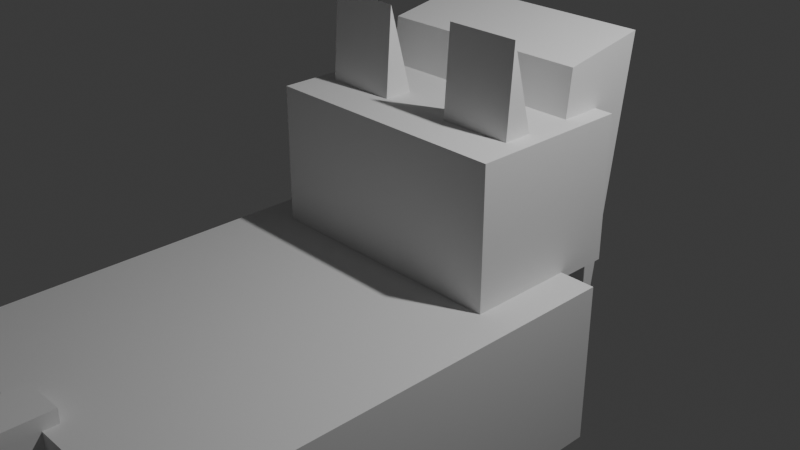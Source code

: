 # Source: cat.blend  (saved by Blender 5.0.119; exported with 4.5.12 LTS)
import bpy
from mathutils import Matrix  # noqa: F401  (used for matrix-valued properties, if any)

bpy.ops.wm.read_factory_settings(use_empty=True)
scene = bpy.context.scene
scene.name = 'Scene'

# ---- collections
col_collection = bpy.data.collections.new('Collection'); scene.collection.children.link(col_collection)

# ---- world
world_world = bpy.data.worlds.new('World'); scene.world = world_world
world_world.use_nodes = True; world_world.node_tree.nodes.clear()
_N = world_world.node_tree.nodes; _L = world_world.node_tree.links
n0 = _N.new('ShaderNodeOutputWorld'); n0.name = 'World Output'; n0.location = (200, 100)
n1 = _N.new('ShaderNodeBackground'); n1.name = 'Background'; n1.location = (-200, 100)
n1.inputs[0].default_value = (0.05088, 0.05088, 0.05088, 1.0)
_L.new(n1.outputs[0], n0.inputs[0])
n0.is_active_output = True
world_world.color = (0.05088, 0.05088, 0.05088)
world_world.sun_shadow_jitter_overblur = 0.0

# ---- cameras
cam_camera = bpy.data.cameras.new('Camera')
cam_camera.clip_end = 100.0
cam_camera.ortho_scale = 7.314

# ---- lights
light_light = bpy.data.lights.new('Light', 'POINT')
light_light.energy = 1000.0
light_light.shadow_soft_size = 0.1

# ---- meshes
me_cube_002 = bpy.data.meshes.new('Cube.002')
me_cube_002.from_pydata([(-1.4, -0.9, -0.02531), (-1.4, -0.9, 1.575), (-1.4, 0.9, -0.02531), (-1.4, 0.9, 1.575), (1.4, -0.9, -0.02531), (1.4, -0.9, 1.575), (1.4, 0.9, -0.02531), (1.4, 0.9, 1.575)], [], [(0, 1, 3, 2), (2, 3, 7, 6), (6, 7, 5, 4), (4, 5, 1, 0), (2, 6, 4, 0), (7, 3, 1, 5)])
_uv = me_cube_002.uv_layers.new(name='UVMap')
_uv.uv.foreach_set('vector', [0.375, 0.0, 0.625, 0.0, 0.625, 0.25, 0.375, 0.25, 0.375, 0.25, 0.625, 0.25, 0.625, 0.5, 0.375, 0.5, 0.375, 0.5, 0.625, 0.5, 0.625, 0.75, 0.375, 0.75, 0.375, 0.75, 0.625, 0.75, 0.625, 1.0, 0.375, 1.0, 0.125, 0.5, 0.375, 0.5, 0.375, 0.75, 0.125, 0.75, 0.625, 0.5, 0.875, 0.5, 0.875, 0.75, 0.625, 0.75])
me_cube_002.update()
me_cube_003 = bpy.data.meshes.new('Cube.003')
me_cube_003.from_pydata([(0.4, -0.05235, -0.6479), (-0.4, -0.05235, -0.6479), (0.4, 0.4232, -0.4934), (0.4, 0.05235, 0.6479), (-0.4, 0.4232, -0.4934), (-0.4, 0.05235, 0.6479)], [], [(2, 3, 5, 1, 0), (1, 5, 4), (4, 5, 3, 2), (1, 4, 2, 0)])
_uv = me_cube_003.uv_layers.new(name='UVMap')
_uv.uv.foreach_set('vector', [0.375, 0.75, 0.625, 0.75, 0.625, 0.5, 0.375, 0.25, 0.375, 1.0, 0.375, 0.25, 0.625, 0.5, 0.375, 0.5, 0.375, 0.5, 0.625, 0.5, 0.625, 0.75, 0.375, 0.75, 0.125, 0.5, 0.375, 0.5, 0.375, 0.75, 0.125, 0.75])
me_cube_003.update()
me_cube_005 = bpy.data.meshes.new('Cube.005')
me_cube_005.from_pydata([(-1.2, -0.5415, -1.326), (-1.2, -0.2541, 1.409), (-1.2, 0.2883, -1.413), (-1.2, 0.699, 1.578), (1.2, -0.5415, -1.326), (1.2, -0.2541, 1.409), (1.2, 0.2883, -1.413), (1.2, 0.699, 1.578)], [], [(0, 1, 3, 2), (2, 3, 7, 6), (6, 7, 5, 4), (4, 5, 1, 0), (2, 6, 4, 0), (7, 3, 1, 5)])
_uv = me_cube_005.uv_layers.new(name='UVMap')
_uv.uv.foreach_set('vector', [0.375, 0.0, 0.625, 0.0, 0.625, 0.25, 0.375, 0.25, 0.375, 0.25, 0.625, 0.25, 0.625, 0.5, 0.375, 0.5, 0.375, 0.5, 0.625, 0.5, 0.625, 0.75, 0.375, 0.75, 0.375, 0.75, 0.625, 0.75, 0.625, 1.0, 0.375, 1.0, 0.125, 0.5, 0.375, 0.5, 0.375, 0.75, 0.125, 0.75, 0.625, 0.5, 0.875, 0.5, 0.875, 0.75, 0.625, 0.75])
me_cube_005.materials.append(None)
me_cube_005.update()
me_cube_006 = bpy.data.meshes.new('Cube.006')
me_cube_006.from_pydata([(0.4, -0.05235, -0.6479), (-0.4, -0.05235, -0.6479), (0.4, 0.4232, -0.4934), (0.4, 0.05235, 0.6479), (-0.4, 0.4232, -0.4934), (-0.4, 0.05235, 0.6479)], [], [(2, 3, 5, 1, 0), (1, 5, 4), (4, 5, 3, 2), (1, 4, 2, 0)])
_uv = me_cube_006.uv_layers.new(name='UVMap')
_uv.uv.foreach_set('vector', [0.375, 0.75, 0.625, 0.75, 0.625, 0.5, 0.375, 0.25, 0.375, 1.0, 0.375, 0.25, 0.625, 0.5, 0.375, 0.5, 0.375, 0.5, 0.625, 0.5, 0.625, 0.75, 0.375, 0.75, 0.125, 0.5, 0.375, 0.5, 0.375, 0.75, 0.125, 0.75])
me_cube_006.update()
me_cube_007 = bpy.data.meshes.new('Cube.007')
me_cube_007.from_pydata([(-1.8, -2.5, -0.9), (-1.8, -2.5, 0.9), (-1.8, 2.5, -0.9), (-1.8, 2.5, 0.9), (1.8, -2.5, -0.9), (1.8, -2.5, 0.9), (1.8, 2.5, -0.9), (1.8, 2.5, 0.9)], [], [(0, 1, 3, 2), (2, 3, 7, 6), (6, 7, 5, 4), (4, 5, 1, 0), (2, 6, 4, 0), (7, 3, 1, 5)])
_uv = me_cube_007.uv_layers.new(name='UVMap')
_uv.uv.foreach_set('vector', [0.375, 0.0, 0.625, 0.0, 0.625, 0.25, 0.375, 0.25, 0.375, 0.25, 0.625, 0.25, 0.625, 0.5, 0.375, 0.5, 0.375, 0.5, 0.625, 0.5, 0.625, 0.75, 0.375, 0.75, 0.375, 0.75, 0.625, 0.75, 0.625, 1.0, 0.375, 1.0, 0.125, 0.5, 0.375, 0.5, 0.375, 0.75, 0.125, 0.75, 0.625, 0.5, 0.875, 0.5, 0.875, 0.75, 0.625, 0.75])
me_cube_007.update()
me_cube_008 = bpy.data.meshes.new('Cube.008')
me_cube_008.from_pydata([(-0.25, -0.25, -1.406), (-0.25, -0.25, -0.005563), (-0.25, 0.25, -1.406), (-0.25, 0.25, -0.005563), (0.25, -0.25, -1.406), (0.25, -0.25, -0.005563), (0.25, 0.25, -1.406), (0.25, 0.25, -0.005563)], [], [(0, 1, 3, 2), (2, 3, 7, 6), (6, 7, 5, 4), (4, 5, 1, 0), (2, 6, 4, 0), (7, 3, 1, 5)])
_uv = me_cube_008.uv_layers.new(name='UVMap')
_uv.uv.foreach_set('vector', [0.375, 0.0, 0.625, 0.0, 0.625, 0.25, 0.375, 0.25, 0.375, 0.25, 0.625, 0.25, 0.625, 0.5, 0.375, 0.5, 0.375, 0.5, 0.625, 0.5, 0.625, 0.75, 0.375, 0.75, 0.375, 0.75, 0.625, 0.75, 0.625, 1.0, 0.375, 1.0, 0.125, 0.5, 0.375, 0.5, 0.375, 0.75, 0.125, 0.75, 0.625, 0.5, 0.875, 0.5, 0.875, 0.75, 0.625, 0.75])
me_cube_008.update()
me_cube_012 = bpy.data.meshes.new('Cube.012')
me_cube_012.from_pydata([(-0.25, -0.25, -1.406), (-0.25, -0.25, -0.005563), (-0.25, 0.25, -1.406), (-0.25, 0.25, -0.005563), (0.25, -0.25, -1.406), (0.25, -0.25, -0.005563), (0.25, 0.25, -1.406), (0.25, 0.25, -0.005563)], [], [(0, 1, 3, 2), (2, 3, 7, 6), (6, 7, 5, 4), (4, 5, 1, 0), (2, 6, 4, 0), (7, 3, 1, 5)])
_uv = me_cube_012.uv_layers.new(name='UVMap')
_uv.uv.foreach_set('vector', [0.375, 0.0, 0.625, 0.0, 0.625, 0.25, 0.375, 0.25, 0.375, 0.25, 0.625, 0.25, 0.625, 0.5, 0.375, 0.5, 0.375, 0.5, 0.625, 0.5, 0.625, 0.75, 0.375, 0.75, 0.375, 0.75, 0.625, 0.75, 0.625, 1.0, 0.375, 1.0, 0.125, 0.5, 0.375, 0.5, 0.375, 0.75, 0.125, 0.75, 0.625, 0.5, 0.875, 0.5, 0.875, 0.75, 0.625, 0.75])
me_cube_012.update()
me_cube_013 = bpy.data.meshes.new('Cube.013')
me_cube_013.from_pydata([(-0.25, -0.25, -1.406), (-0.25, -0.25, -0.005563), (-0.25, 0.25, -1.406), (-0.25, 0.25, -0.005563), (0.25, -0.25, -1.406), (0.25, -0.25, -0.005563), (0.25, 0.25, -1.406), (0.25, 0.25, -0.005563)], [], [(0, 1, 3, 2), (2, 3, 7, 6), (6, 7, 5, 4), (4, 5, 1, 0), (2, 6, 4, 0), (7, 3, 1, 5)])
_uv = me_cube_013.uv_layers.new(name='UVMap')
_uv.uv.foreach_set('vector', [0.375, 0.0, 0.625, 0.0, 0.625, 0.25, 0.375, 0.25, 0.375, 0.25, 0.625, 0.25, 0.625, 0.5, 0.375, 0.5, 0.375, 0.5, 0.625, 0.5, 0.625, 0.75, 0.375, 0.75, 0.375, 0.75, 0.625, 0.75, 0.625, 1.0, 0.375, 1.0, 0.125, 0.5, 0.375, 0.5, 0.375, 0.75, 0.125, 0.75, 0.625, 0.5, 0.875, 0.5, 0.875, 0.75, 0.625, 0.75])
me_cube_013.update()
me_cube_014 = bpy.data.meshes.new('Cube.014')
me_cube_014.from_pydata([(-0.25, -0.25, -1.406), (-0.25, -0.25, -0.005563), (-0.25, 0.25, -1.406), (-0.25, 0.25, -0.005563), (0.25, -0.25, -1.406), (0.25, -0.25, -0.005563), (0.25, 0.25, -1.406), (0.25, 0.25, -0.005563)], [], [(0, 1, 3, 2), (2, 3, 7, 6), (6, 7, 5, 4), (4, 5, 1, 0), (2, 6, 4, 0), (7, 3, 1, 5)])
_uv = me_cube_014.uv_layers.new(name='UVMap')
_uv.uv.foreach_set('vector', [0.375, 0.0, 0.625, 0.0, 0.625, 0.25, 0.375, 0.25, 0.375, 0.25, 0.625, 0.25, 0.625, 0.5, 0.375, 0.5, 0.375, 0.5, 0.625, 0.5, 0.625, 0.75, 0.375, 0.75, 0.375, 0.75, 0.625, 0.75, 0.625, 1.0, 0.375, 1.0, 0.125, 0.5, 0.375, 0.5, 0.375, 0.75, 0.125, 0.75, 0.625, 0.5, 0.875, 0.5, 0.875, 0.75, 0.625, 0.75])
me_cube_014.update()
me_cube_015 = bpy.data.meshes.new('Cube.015')
me_cube_015.from_pydata([(-0.25, -1.886, -0.25), (-0.25, -1.886, 0.25), (-0.25, 0.1141, -0.25), (-0.25, 0.1141, 0.25), (0.25, -1.886, -0.25), (0.25, -1.886, 0.25), (0.25, 0.1141, -0.25), (0.25, 0.1141, 0.25)], [], [(0, 1, 3, 2), (2, 3, 7, 6), (6, 7, 5, 4), (4, 5, 1, 0), (2, 6, 4, 0), (7, 3, 1, 5)])
_uv = me_cube_015.uv_layers.new(name='UVMap')
_uv.uv.foreach_set('vector', [0.375, 0.0, 0.625, 0.0, 0.625, 0.25, 0.375, 0.25, 0.375, 0.25, 0.625, 0.25, 0.625, 0.5, 0.375, 0.5, 0.375, 0.5, 0.625, 0.5, 0.625, 0.75, 0.375, 0.75, 0.375, 0.75, 0.625, 0.75, 0.625, 1.0, 0.375, 1.0, 0.125, 0.5, 0.375, 0.5, 0.375, 0.75, 0.125, 0.75, 0.625, 0.5, 0.875, 0.5, 0.875, 0.75, 0.625, 0.75])
me_cube_015.update()

# ---- objects
ob_light = bpy.data.objects.new('Light', light_light)
ob_camera = bpy.data.objects.new('Camera', cam_camera)
ob_head = bpy.data.objects.new('Head', me_cube_002)
ob_ear_r = bpy.data.objects.new('Ear_R', me_cube_003)
ob_mask = bpy.data.objects.new('Mask', me_cube_005)
ob_ear_l = bpy.data.objects.new('Ear_L', me_cube_006)
ob_body = bpy.data.objects.new('Body', me_cube_007)
ob_leg_fl = bpy.data.objects.new('Leg_FL', me_cube_008)
ob_leg_fr = bpy.data.objects.new('Leg_FR', me_cube_012)
ob_leg_bl = bpy.data.objects.new('Leg_BL', me_cube_013)
ob_leg_br = bpy.data.objects.new('Leg_BR', me_cube_014)
ob_tail = bpy.data.objects.new('Tail', me_cube_015)

# ---- transforms, parenting, visibility, modifiers, constraints
ob_light.location = (4.076, 1.005, 5.904)
ob_light.rotation_euler = (0.6503, 0.05522, 1.866)
ob_light.lock_rotations_4d = False
ob_light.empty_display_type = 'ARROWS'
ob_light.color = (0.0, 0.0, 0.0, 0.0)
ob_light.lineart.crease_threshold = 0.0
ob_camera.location = (7.359, -6.926, 4.958)
ob_camera.rotation_euler = (1.109, 0.0, 0.8149)
ob_camera.lock_rotations_4d = False
ob_camera.empty_display_type = 'ARROWS'
ob_camera.color = (0.0, 0.0, 0.0, 0.0)
ob_camera.display_type = 'WIRE'
ob_camera.lineart.crease_threshold = 0.0
ob_head.parent = ob_body
ob_head.matrix_parent_inverse = Matrix(((1.0, -0.0, -0.0, -0.0), (-0.0, 1.0, 0.0, 1.6), (-0.0, -0.0, 1.0, 1.3), (-0.0, 0.0, -0.0, 1.0)))
ob_head.location = (0.0, 0.617, -0.4499)
ob_ear_r.parent = ob_head
ob_ear_r.matrix_parent_inverse = Matrix(((1.0, -0.0, 0.0, -0.0), (-0.0, 1.0, -0.0, -0.617), (0.0, -0.0, 1.0, 0.4499), (-0.0, 0.0, -0.0, 1.0)))
ob_ear_r.location = (0.8, 0.217, 1.3)
ob_ear_r.scale = (1.0, 1.0, 1.2)
ob_mask.parent = ob_head
ob_mask.matrix_parent_inverse = Matrix(((1.0, -0.0, 0.0, -0.0), (-0.0, 1.0, -0.0, -0.617), (0.0, -0.0, 1.0, 0.4499), (-0.0, 0.0, -0.0, 1.0)))
ob_mask.location = (0.0, 1.367, 0.2248)
ob_ear_l.parent = ob_head
ob_ear_l.matrix_parent_inverse = Matrix(((1.0, -0.0, 0.0, -0.0), (-0.0, 1.0, -0.0, -0.617), (0.0, -0.0, 1.0, 0.4499), (-0.0, 0.0, -0.0, 1.0)))
ob_ear_l.location = (-0.8, 0.217, 1.3)
ob_ear_l.scale = (1.0, 1.0, 1.2)
ob_body.location = (0.0, -1.6, -1.3)
ob_leg_fl.parent = ob_body
ob_leg_fl.matrix_parent_inverse = Matrix(((1.0, -0.0, -0.0, -0.0), (-0.0, 1.0, 0.0, 1.6), (-0.0, -0.0, 1.0, 1.3), (-0.0, 0.0, -0.0, 1.0)))
ob_leg_fl.location = (-1.2, -0.5, -2.1)
ob_leg_fr.parent = ob_body
ob_leg_fr.matrix_parent_inverse = Matrix(((1.0, -0.0, -0.0, -0.0), (-0.0, 1.0, 0.0, 1.6), (-0.0, -0.0, 1.0, 1.3), (-0.0, 0.0, -0.0, 1.0)))
ob_leg_fr.location = (1.2, -0.5, -2.1)
ob_leg_bl.parent = ob_body
ob_leg_bl.matrix_parent_inverse = Matrix(((1.0, -0.0, -0.0, -0.0), (-0.0, 1.0, 0.0, 1.6), (-0.0, -0.0, 1.0, 1.3), (-0.0, 0.0, -0.0, 1.0)))
ob_leg_bl.location = (-1.2, -2.8, -2.1)
ob_leg_br.parent = ob_body
ob_leg_br.matrix_parent_inverse = Matrix(((1.0, -0.0, -0.0, -0.0), (-0.0, 1.0, 0.0, 1.6), (-0.0, -0.0, 1.0, 1.3), (-0.0, 0.0, -0.0, 1.0)))
ob_leg_br.location = (1.2, -2.8, -2.1)
ob_tail.parent = ob_body
ob_tail.matrix_parent_inverse = Matrix(((1.0, -0.0, -0.0, -0.0), (-0.0, 1.0, 0.0, 1.6), (-0.0, -0.0, 1.0, 1.3), (-0.0, 0.0, -0.0, 1.0)))
ob_tail.location = (0.0, -4.114, -0.5)
ob_tail.scale = (1.0, 1.5, 1.0)

# ---- collection membership
col_collection.objects.link(ob_light)
col_collection.objects.link(ob_camera)
col_collection.objects.link(ob_head)
col_collection.objects.link(ob_ear_r)
col_collection.objects.link(ob_mask)
col_collection.objects.link(ob_ear_l)
col_collection.objects.link(ob_body)
col_collection.objects.link(ob_leg_fl)
col_collection.objects.link(ob_leg_fr)
col_collection.objects.link(ob_leg_bl)
col_collection.objects.link(ob_leg_br)
col_collection.objects.link(ob_tail)

# ---- scene / render settings (as saved in the file)
scene.camera = ob_camera
scene.frame_start = 1; scene.frame_end = 250; scene.frame_set(1)
scene.render.engine = 'BLENDER_EEVEE_NEXT'
scene.render.bake_bias = 0.0
scene.render.bake_samples = 0
scene.cycles.sampling_pattern = 'TABULATED_SOBOL'
scene.eevee.use_volume_custom_range = False
bpy.context.view_layer.update()
